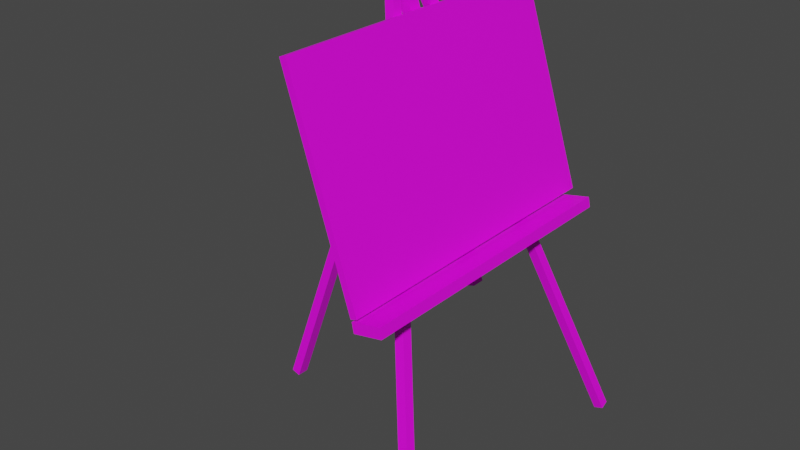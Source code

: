 # Source: painting_easel_0.blend  (saved by Blender 3.6.13; exported with 4.5.12 LTS)
import bpy
from mathutils import Matrix  # noqa: F401  (used for matrix-valued properties, if any)

bpy.ops.wm.read_factory_settings(use_empty=True)
scene = bpy.context.scene
scene.name = 'Scene'

# ---- collections
col_easel = bpy.data.collections.new('Easel'); scene.collection.children.link(col_easel)

# ---- images (referenced by path relative to the original .blend; pixels are not part of the script)
import os
ASSET_DIR = os.environ.get("B2B_ASSET_DIR", "")  # directory of the original .blend (textures are referenced by path, not embedded)
HERE = os.path.dirname(os.path.abspath(__file__))  # packed textures are extracted next to this script under _unpacked/

def load_image(name, relpath, width, height, colorspace="sRGB"):
    """Load a texture the original file referenced (path relative to the .blend, or extracted next to this script)."""
    p = next((c for c in (os.path.join(HERE, relpath), os.path.join(ASSET_DIR, relpath)) if relpath and os.path.exists(c)), "")
    if p:
        img = bpy.data.images.load(p, check_existing=True)
        img.name = name
    else:  # same state as the original file: an image datablock whose file is absent (Cycles renders it pink)
        img = bpy.data.images.new(name, width, height)
        img.source = "FILE"
        img.filepath = "//" + (relpath or name)
    img.colorspace_settings.name = colorspace
    return img
img_plywood_png = load_image('plywood.png', 'plywood.png', 1024, 1024, 'sRGB')

# ---- materials (node trees are filled in below, after node groups)
mat_material = bpy.data.materials.new('Material')
mat_material.alpha_threshold = 0.0
mat_material.use_transparent_shadow = False
mat_material.roughness = 0.5
mat_material.line_color = (0.0, 0.0, 0.0, 1.0)

# ---- material node trees
mat_material.use_nodes = True; mat_material.node_tree.nodes.clear()
_N = mat_material.node_tree.nodes; _L = mat_material.node_tree.links
n0 = _N.new('ShaderNodeOutputMaterial'); n0.name = 'Material Output'; n0.location = (300, 300)
n1 = _N.new('ShaderNodeBsdfPrincipled'); n1.name = 'Principled BSDF'; n1.location = (10, 300)
n1.distribution = 'GGX'
n1.subsurface_method = 'RANDOM_WALK_SKIN'
n1.inputs[3].default_value = 1.45
n1.inputs[27].default_value = (0.0, 0.0, 0.0, 1.0)
n1.inputs[28].default_value = 1.0
n2 = _N.new('ShaderNodeTexImage'); n2.name = 'Image Texture'; n2.location = (-280, 274)
n2.image = img_plywood_png
_L.new(n1.outputs[0], n0.inputs[0])
_L.new(n2.outputs[0], n1.inputs[0])
n0.is_active_output = True

# ---- world
world_world = bpy.data.worlds.new('World'); scene.world = world_world
world_world.use_nodes = True; world_world.node_tree.nodes.clear()
_N = world_world.node_tree.nodes; _L = world_world.node_tree.links
n0 = _N.new('ShaderNodeOutputWorld'); n0.name = 'World Output'; n0.location = (300, 300)
n1 = _N.new('ShaderNodeBackground'); n1.name = 'Background'; n1.location = (10, 300)
n1.inputs[0].default_value = (0.05088, 0.05088, 0.05088, 1.0)
_L.new(n1.outputs[0], n0.inputs[0])
n0.is_active_output = True
world_world.color = (0.05088, 0.05088, 0.05088)
world_world.use_sun_shadow = False
world_world.sun_shadow_jitter_overblur = 0.0

# ---- meshes
me_cube = bpy.data.meshes.new('Cube')
me_cube.from_pydata([(0.02, 0.02, 1.0), (0.02, 0.02, -1.0), (0.02, -0.02, 1.0), (0.02, -0.02, -1.0), (-0.02, 0.02, 1.0), (-0.02, 0.02, -1.0), (-0.02, -0.02, 1.0), (-0.02, -0.02, -1.0)], [], [(0, 4, 6, 2), (3, 2, 6, 7), (7, 6, 4, 5), (5, 1, 3, 7), (1, 0, 2, 3), (5, 4, 0, 1)])
_uv = me_cube.uv_layers.new(name='UVMap')
_uv.uv.foreach_set('vector', [0.625, 0.5, 0.875, 0.5, 0.875, 0.75, 0.625, 0.75, 0.375, 0.75, 0.625, 0.75, 0.625, 1.0, 0.375, 1.0, 0.375, 0.0, 0.625, 0.0, 0.625, 0.25, 0.375, 0.25, 0.125, 0.5, 0.375, 0.5, 0.375, 0.75, 0.125, 0.75, 0.375, 0.5, 0.625, 0.5, 0.625, 0.75, 0.375, 0.75, 0.375, 0.25, 0.625, 0.25, 0.625, 0.5, 0.375, 0.5])
me_cube.materials.append(mat_material)
me_cube.use_mirror_vertex_groups = False
me_cube.update()
me_cube_001 = bpy.data.meshes.new('Cube.001')
me_cube_001.from_pydata([(0.02, 0.02, 1.0), (0.02, 0.02, -1.0), (0.02, -0.02, 1.0), (0.02, -0.02, -1.0), (-0.02, 0.02, 1.0), (-0.02, 0.02, -1.0), (-0.02, -0.02, 1.0), (-0.02, -0.02, -1.0)], [], [(0, 4, 6, 2), (3, 2, 6, 7), (7, 6, 4, 5), (5, 1, 3, 7), (1, 0, 2, 3), (5, 4, 0, 1)])
_uv = me_cube_001.uv_layers.new(name='UVMap')
_uv.uv.foreach_set('vector', [0.625, 0.5, 0.875, 0.5, 0.875, 0.75, 0.625, 0.75, 0.375, 0.75, 0.625, 0.75, 0.625, 1.0, 0.375, 1.0, 0.375, 0.0, 0.625, 0.0, 0.625, 0.25, 0.375, 0.25, 0.125, 0.5, 0.375, 0.5, 0.375, 0.75, 0.125, 0.75, 0.375, 0.5, 0.625, 0.5, 0.625, 0.75, 0.375, 0.75, 0.375, 0.25, 0.625, 0.25, 0.625, 0.5, 0.375, 0.5])
me_cube_001.materials.append(mat_material)
me_cube_001.use_mirror_vertex_groups = False
me_cube_001.update()
me_cube_002 = bpy.data.meshes.new('Cube.002')
me_cube_002.from_pydata([(0.1029, 0.02, 1.0), (0.1029, 0.02, -1.0), (0.1029, -0.009495, 1.0), (0.1029, -0.009495, -1.0), (-0.02, 0.02, 1.0), (-0.02, 0.02, -1.0), (-0.02, -0.009495, 1.0), (-0.02, -0.009495, -1.0)], [], [(0, 4, 6, 2), (3, 2, 6, 7), (7, 6, 4, 5), (5, 1, 3, 7), (1, 0, 2, 3), (5, 4, 0, 1)])
_uv = me_cube_002.uv_layers.new(name='UVMap')
_uv.uv.foreach_set('vector', [0.625, 0.5, 0.875, 0.5, 0.875, 0.75, 0.625, 0.75, 0.375, 0.75, 0.625, 0.75, 0.625, 1.0, 0.375, 1.0, 0.375, 0.0, 0.625, 0.0, 0.625, 0.25, 0.375, 0.25, 0.125, 0.5, 0.375, 0.5, 0.375, 0.75, 0.125, 0.75, 0.375, 0.5, 0.625, 0.5, 0.625, 0.75, 0.375, 0.75, 0.375, 0.25, 0.625, 0.25, 0.625, 0.5, 0.375, 0.5])
me_cube_002.materials.append(mat_material)
me_cube_002.use_mirror_vertex_groups = False
me_cube_002.update()
me_cube_003 = bpy.data.meshes.new('Cube.003')
me_cube_003.from_pydata([(0.02, 0.02, 1.0), (0.02, 0.02, -1.0), (0.02, -0.02, 1.0), (0.02, -0.02, -1.0), (-0.02, 0.02, 1.0), (-0.02, 0.02, -1.0), (-0.02, -0.02, 1.0), (-0.02, -0.02, -1.0)], [], [(0, 4, 6, 2), (3, 2, 6, 7), (7, 6, 4, 5), (5, 1, 3, 7), (1, 0, 2, 3), (5, 4, 0, 1)])
_uv = me_cube_003.uv_layers.new(name='UVMap')
_uv.uv.foreach_set('vector', [0.625, 0.5, 0.875, 0.5, 0.875, 0.75, 0.625, 0.75, 0.375, 0.75, 0.625, 0.75, 0.625, 1.0, 0.375, 1.0, 0.375, 0.0, 0.625, 0.0, 0.625, 0.25, 0.375, 0.25, 0.125, 0.5, 0.375, 0.5, 0.375, 0.75, 0.125, 0.75, 0.375, 0.5, 0.625, 0.5, 0.625, 0.75, 0.375, 0.75, 0.375, 0.25, 0.625, 0.25, 0.625, 0.5, 0.375, 0.5])
me_cube_003.materials.append(mat_material)
me_cube_003.use_mirror_vertex_groups = False
me_cube_003.update()
me_cube_005 = bpy.data.meshes.new('Cube.005')
me_cube_005.from_pydata([(0.02, 0.02, 0.7214), (0.02, 0.02, -2.535), (0.02, -0.02, 0.7214), (0.02, -0.02, -2.535), (-0.02, 0.02, 0.7214), (-0.02, 0.02, -2.535), (-0.02, -0.02, 0.7214), (-0.02, -0.02, -2.535)], [], [(0, 4, 6, 2), (3, 2, 6, 7), (7, 6, 4, 5), (5, 1, 3, 7), (1, 0, 2, 3), (5, 4, 0, 1)])
_uv = me_cube_005.uv_layers.new(name='UVMap')
_uv.uv.foreach_set('vector', [0.625, 0.5, 0.875, 0.5, 0.875, 0.75, 0.625, 0.75, 0.375, 0.75, 0.625, 0.75, 0.625, 1.0, 0.375, 1.0, 0.375, 0.0, 0.625, 0.0, 0.625, 0.25, 0.375, 0.25, 0.125, 0.5, 0.375, 0.5, 0.375, 0.75, 0.125, 0.75, 0.375, 0.5, 0.625, 0.5, 0.625, 0.75, 0.375, 0.75, 0.375, 0.25, 0.625, 0.25, 0.625, 0.5, 0.375, 0.5])
me_cube_005.materials.append(mat_material)
me_cube_005.use_mirror_vertex_groups = False
me_cube_005.update()
me_cube_006 = bpy.data.meshes.new('Cube.006')
me_cube_006.from_pydata([(0.02, 0.02, 1.0), (0.02, 0.02, -1.0), (0.02, -0.02, 1.0), (0.02, -0.02, -1.0), (-0.02, 0.02, 1.0), (-0.02, 0.02, -1.0), (-0.02, -0.02, 1.0), (-0.02, -0.02, -1.0)], [], [(0, 4, 6, 2), (3, 2, 6, 7), (7, 6, 4, 5), (5, 1, 3, 7), (1, 0, 2, 3), (5, 4, 0, 1)])
_uv = me_cube_006.uv_layers.new(name='UVMap')
_uv.uv.foreach_set('vector', [0.625, 0.5, 0.875, 0.5, 0.875, 0.75, 0.625, 0.75, 0.375, 0.75, 0.625, 0.75, 0.625, 1.0, 0.375, 1.0, 0.375, 0.0, 0.625, 0.0, 0.625, 0.25, 0.375, 0.25, 0.125, 0.5, 0.375, 0.5, 0.375, 0.75, 0.125, 0.75, 0.375, 0.5, 0.625, 0.5, 0.625, 0.75, 0.375, 0.75, 0.375, 0.25, 0.625, 0.25, 0.625, 0.5, 0.375, 0.5])
me_cube_006.materials.append(mat_material)
me_cube_006.use_mirror_vertex_groups = False
me_cube_006.update()
me_cube_007 = bpy.data.meshes.new('Cube.007')
me_cube_007.from_pydata([(-1.0, -1.0, -1.0), (-1.0, -1.0, 1.0), (-1.0, 1.0, -1.0), (-1.0, 1.0, 1.0), (1.0, -1.0, -1.0), (1.0, -1.0, 1.0), (1.0, 1.0, -1.0), (1.0, 1.0, 1.0)], [], [(0, 1, 3, 2), (2, 3, 7, 6), (6, 7, 5, 4), (4, 5, 1, 0), (2, 6, 4, 0), (7, 3, 1, 5)])
_uv = me_cube_007.uv_layers.new(name='UVMap')
_uv.uv.foreach_set('vector', [0.375, 0.0, 0.625, 0.0, 0.625, 0.25, 0.375, 0.25, 0.375, 0.25, 0.625, 0.25, 0.625, 0.5, 0.375, 0.5, 0.01024, 0.1352, 0.9898, 0.1352, 0.9898, 1.115, 0.01024, 1.115, 0.375, 0.75, 0.625, 0.75, 0.625, 1.0, 0.375, 1.0, 0.125, 0.5, 0.375, 0.5, 0.375, 0.75, 0.125, 0.75, 0.625, 0.5, 0.875, 0.5, 0.875, 0.75, 0.625, 0.75])
me_cube_007.materials.append(mat_material)
me_cube_007.update()

# ---- objects
ob_cube = bpy.data.objects.new('Cube', me_cube)
ob_cube_001 = bpy.data.objects.new('Cube.001', me_cube_001)
ob_cube_002 = bpy.data.objects.new('Cube.002', me_cube_002)
ob_cube_003 = bpy.data.objects.new('Cube.003', me_cube_003)
ob_cube_005 = bpy.data.objects.new('Cube.005', me_cube_005)
ob_cube_006 = bpy.data.objects.new('Cube.006', me_cube_006)
ob_cube_007 = bpy.data.objects.new('Cube.007', me_cube_007)

# ---- transforms, parenting, visibility, modifiers, constraints
ob_cube.location = (-0.1584, 0.2885, 0.9459)
ob_cube.rotation_euler = (0.2684, -0.3037, -4.211e-08)
ob_cube.lock_rotations_4d = False
ob_cube.empty_display_type = 'ARROWS'
ob_cube.lineart.crease_threshold = 0.0
ob_cube_001.location = (-0.1663, -0.4257, 0.9605)
ob_cube_001.rotation_euler = (-0.3045, -0.3065, -4.252e-08)
ob_cube_001.lock_rotations_4d = False
ob_cube_001.empty_display_type = 'ARROWS'
ob_cube_001.lineart.crease_threshold = 0.0
ob_cube_002.location = (-0.1143, -0.07277, 0.915)
ob_cube_002.rotation_euler = (1.567, -0.2056, -2.802e-08)
ob_cube_002.scale = (1.0, 1.456, 0.639)
ob_cube_002.lock_rotations_4d = False
ob_cube_002.empty_display_type = 'ARROWS'
ob_cube_002.lineart.crease_threshold = 0.0
ob_cube_003.location = (-0.2916, -0.05439, 1.342)
ob_cube_003.rotation_euler = (-0.006112, -0.3099, -4.302e-08)
ob_cube_003.scale = (1.0, 1.313, 0.5623)
ob_cube_003.lock_rotations_4d = False
ob_cube_003.empty_display_type = 'ARROWS'
ob_cube_003.lineart.crease_threshold = 0.0
ob_cube_005.location = (-0.5861, -0.05439, 1.347)
ob_cube_005.rotation_euler = (-0.006112, 0.3423, 4.788e-08)
ob_cube_005.scale = (1.0, 1.313, 0.5623)
ob_cube_005.lock_rotations_4d = False
ob_cube_005.empty_display_type = 'ARROWS'
ob_cube_005.lineart.crease_threshold = 0.0
ob_cube_006.location = (-0.443, -0.0536, 1.705)
ob_cube_006.rotation_euler = (1.567, -0.3189, -4.436e-08)
ob_cube_006.scale = (1.0, 1.456, 0.1385)
ob_cube_006.lock_rotations_4d = False
ob_cube_006.empty_display_type = 'ARROWS'
ob_cube_006.lineart.crease_threshold = 0.0
ob_cube_007.location = (-0.2621, -0.05959, 1.377)
ob_cube_007.rotation_euler = (6.907e-09, -0.314, -4.363e-08)
ob_cube_007.scale = (0.01384, 0.6578, 0.4402)

# ---- collection membership
col_easel.objects.link(ob_cube)
col_easel.objects.link(ob_cube_001)
col_easel.objects.link(ob_cube_002)
col_easel.objects.link(ob_cube_003)
col_easel.objects.link(ob_cube_005)
col_easel.objects.link(ob_cube_006)
col_easel.objects.link(ob_cube_007)

# ---- scene / render settings (as saved in the file)
scene.frame_start = 1; scene.frame_end = 250; scene.frame_set(1)
scene.render.engine = 'BLENDER_EEVEE_NEXT'
scene.cycles.sampling_pattern = 'TABULATED_SOBOL'
scene.view_settings.view_transform = 'Filmic'
bpy.context.view_layer.update()

# ---- added for rendering (the .blend has no active camera and no usable light): camera, sun
cam_auto = bpy.data.cameras.new('AutoCamera')
cam_auto.lens = 50.0
cam_auto.sensor_width = 36.0
cam_auto.clip_end = 1000.0
ob_auto_camera = bpy.data.objects.new('AutoCamera', cam_auto)
scene.collection.objects.link(ob_auto_camera)
ob_auto_camera.location = (1.96113, -2.98624, 2.88289)
ob_auto_camera.rotation_euler = (1.09748, -7.21219e-08, 0.694738)
scene.camera = ob_auto_camera
light_auto_sun = bpy.data.lights.new('AutoSun', 'SUN')
light_auto_sun.energy = 3.0
light_auto_sun.angle = 0.0523599
ob_auto_sun = bpy.data.objects.new('AutoSun', light_auto_sun)
scene.collection.objects.link(ob_auto_sun)
ob_auto_sun.rotation_euler = (0.872665, 0.174533, 0.523599)
bpy.context.view_layer.update()
